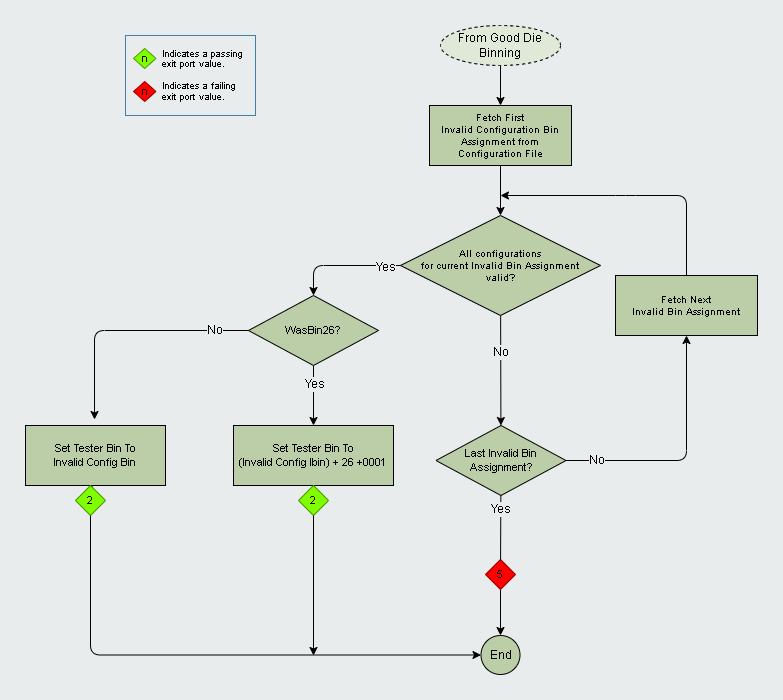

The diagram above was exported from draw.io. Its source (the exported page's mxGraphModel, read from the mxfile embedded in the PNG):
<mxGraphModel dx="1374" dy="910" grid="1" gridSize="10" guides="1" tooltips="1" connect="1" arrows="1" fold="1" page="1" pageScale="1" pageWidth="1400" pageHeight="850" background="#E9ECEC" math="0" shadow="0">
  <root>
    <mxCell id="0" />
    <mxCell id="1" parent="0" />
    <mxCell id="44" value="" style="edgeStyle=none;html=1;fontSize=12;" parent="1" source="2" target="43" edge="1">
      <mxGeometry relative="1" as="geometry" />
    </mxCell>
    <mxCell id="2" value="From Good Die Binning" style="ellipse;whiteSpace=wrap;html=1;fillColor=#E0E9D8;fontColor=#000000;dashed=1;" parent="1" vertex="1">
      <mxGeometry x="525" y="10" width="120" height="40" as="geometry" />
    </mxCell>
    <mxCell id="9" value="" style="edgeStyle=none;html=1;fontSize=11;" parent="1" source="3" target="5" edge="1">
      <mxGeometry relative="1" as="geometry" />
    </mxCell>
    <mxCell id="10" value="No" style="edgeLabel;html=1;align=center;verticalAlign=middle;resizable=0;points=[];fontSize=12;labelBackgroundColor=#E9ECEC;" parent="9" vertex="1" connectable="0">
      <mxGeometry x="-0.3314" y="-1" relative="1" as="geometry">
        <mxPoint as="offset" />
      </mxGeometry>
    </mxCell>
    <mxCell id="3" value="All configurations&lt;br style=&quot;font-size: 10px&quot;&gt;for current Invalid Bin Assignment&lt;br style=&quot;font-size: 10px&quot;&gt;valid?" style="rhombus;whiteSpace=wrap;html=1;fillColor=#BBCEA8;fontSize=10;" parent="1" vertex="1">
      <mxGeometry x="485" y="200" width="200" height="100" as="geometry" />
    </mxCell>
    <mxCell id="38" value="" style="edgeStyle=none;html=1;fontSize=10;startArrow=none;" parent="1" source="37" target="15" edge="1">
      <mxGeometry relative="1" as="geometry" />
    </mxCell>
    <mxCell id="5" value="Last Invalid Bin Assignment?" style="rhombus;whiteSpace=wrap;html=1;fillColor=#BBCEA8;fontSize=11;" parent="1" vertex="1">
      <mxGeometry x="520.5" y="410" width="130" height="70" as="geometry" />
    </mxCell>
    <mxCell id="15" value="End" style="ellipse;whiteSpace=wrap;html=1;aspect=fixed;fillColor=#BBCEA8;fontColor=#000000;" parent="1" vertex="1">
      <mxGeometry x="565.5" y="620" width="39" height="39" as="geometry" />
    </mxCell>
    <mxCell id="17" value="Set Tester Bin To&lt;br&gt;Invalid Config Bin" style="rounded=0;whiteSpace=wrap;html=1;labelBackgroundColor=none;fontSize=11;fillColor=#BBCEA8;" parent="1" vertex="1">
      <mxGeometry x="110" y="410" width="140" height="60" as="geometry" />
    </mxCell>
    <mxCell id="18" value="" style="edgeStyle=segmentEdgeStyle;endArrow=classic;html=1;fontSize=11;exitX=0;exitY=0.5;exitDx=0;exitDy=0;entryX=0.5;entryY=0;entryDx=0;entryDy=0;" parent="1" source="3" target="46" edge="1">
      <mxGeometry width="50" height="50" relative="1" as="geometry">
        <mxPoint x="610" y="310" as="sourcePoint" />
        <mxPoint x="360" y="270" as="targetPoint" />
      </mxGeometry>
    </mxCell>
    <mxCell id="19" value="Yes" style="edgeLabel;html=1;align=center;verticalAlign=middle;resizable=0;points=[];fontSize=12;labelBackgroundColor=#E9ECEC;" parent="18" vertex="1" connectable="0">
      <mxGeometry x="-0.728" y="1" relative="1" as="geometry">
        <mxPoint as="offset" />
      </mxGeometry>
    </mxCell>
    <mxCell id="27" value="Fetch Next&lt;br style=&quot;font-size: 10px&quot;&gt;Invalid Bin Assignment" style="rounded=0;whiteSpace=wrap;html=1;labelBackgroundColor=none;fontSize=10;strokeColor=#000000;fillColor=#BBCEA8;" parent="1" vertex="1">
      <mxGeometry x="700" y="260" width="142" height="60" as="geometry" />
    </mxCell>
    <mxCell id="30" value="" style="edgeStyle=segmentEdgeStyle;endArrow=classic;html=1;fontSize=10;exitX=1;exitY=0.5;exitDx=0;exitDy=0;entryX=0.5;entryY=1;entryDx=0;entryDy=0;" parent="1" source="5" target="27" edge="1">
      <mxGeometry width="50" height="50" relative="1" as="geometry">
        <mxPoint x="710" y="430" as="sourcePoint" />
        <mxPoint x="760" y="380" as="targetPoint" />
      </mxGeometry>
    </mxCell>
    <mxCell id="31" value="No" style="edgeLabel;html=1;align=center;verticalAlign=middle;resizable=0;points=[];fontSize=12;labelBackgroundColor=#E9ECEC;" parent="30" vertex="1" connectable="0">
      <mxGeometry x="-0.754" y="1" relative="1" as="geometry">
        <mxPoint as="offset" />
      </mxGeometry>
    </mxCell>
    <mxCell id="32" value="" style="edgeStyle=segmentEdgeStyle;endArrow=classic;html=1;fontSize=10;exitX=0.5;exitY=0;exitDx=0;exitDy=0;" parent="1" source="27" edge="1">
      <mxGeometry width="50" height="50" relative="1" as="geometry">
        <mxPoint x="710" y="265" as="sourcePoint" />
        <mxPoint x="585" y="180" as="targetPoint" />
        <Array as="points">
          <mxPoint x="710" y="180" />
          <mxPoint x="585" y="180" />
        </Array>
      </mxGeometry>
    </mxCell>
    <mxCell id="34" value="" style="group" parent="1" vertex="1" connectable="0">
      <mxGeometry x="210" y="20" width="130" height="80" as="geometry" />
    </mxCell>
    <mxCell id="23" value="&lt;font style=&quot;font-size: 9px&quot;&gt;Indicates a passing&lt;br style=&quot;font-size: 9px&quot;&gt;exit port value.&lt;br&gt;&lt;br&gt;Indicates a failing&lt;br&gt;exit port value.&lt;br&gt;&lt;/font&gt;" style="text;strokeColor=#4281A4;fillColor=none;html=1;fontSize=9;fontStyle=0;verticalAlign=middle;align=left;labelBackgroundColor=none;spacingLeft=35;" parent="34" vertex="1">
      <mxGeometry width="130" height="80" as="geometry" />
    </mxCell>
    <mxCell id="24" value="n" style="rhombus;whiteSpace=wrap;html=1;labelBackgroundColor=none;fontSize=11;fillColor=#80FF00;strokeColor=#4D9900;" parent="34" vertex="1">
      <mxGeometry x="8" y="13" width="22.5" height="20" as="geometry" />
    </mxCell>
    <mxCell id="33" value="n" style="rhombus;whiteSpace=wrap;html=1;labelBackgroundColor=none;fontSize=11;fillColor=#FF0000;strokeColor=#990000;" parent="34" vertex="1">
      <mxGeometry x="8" y="46" width="22.5" height="20" as="geometry" />
    </mxCell>
    <mxCell id="47" value="" style="edgeStyle=none;html=1;" edge="1" parent="1" source="21" target="17">
      <mxGeometry relative="1" as="geometry" />
    </mxCell>
    <mxCell id="21" value="2" style="rhombus;whiteSpace=wrap;html=1;labelBackgroundColor=none;fontSize=11;fillColor=#80FF00;strokeColor=#4D9900;" parent="1" vertex="1">
      <mxGeometry x="160" y="470" width="30" height="30" as="geometry" />
    </mxCell>
    <mxCell id="37" value="5" style="rhombus;whiteSpace=wrap;html=1;labelBackgroundColor=none;fontSize=11;fillColor=#FF0000;strokeColor=#990000;" parent="1" vertex="1">
      <mxGeometry x="570" y="544" width="30" height="30" as="geometry" />
    </mxCell>
    <mxCell id="40" value="" style="edgeStyle=none;html=1;fontSize=10;endArrow=none;" parent="1" source="5" target="37" edge="1">
      <mxGeometry relative="1" as="geometry">
        <mxPoint x="585.1662404092071" y="523.9104859335039" as="sourcePoint" />
        <mxPoint x="585.5" y="594" as="targetPoint" />
      </mxGeometry>
    </mxCell>
    <mxCell id="41" value="Yes" style="edgeLabel;html=1;align=center;verticalAlign=middle;resizable=0;points=[];fontSize=12;labelBackgroundColor=#E9ECEC;" parent="40" vertex="1" connectable="0">
      <mxGeometry x="-0.7448" y="-1" relative="1" as="geometry">
        <mxPoint y="6" as="offset" />
      </mxGeometry>
    </mxCell>
    <mxCell id="42" value="" style="edgeStyle=segmentEdgeStyle;endArrow=classic;html=1;fontSize=10;exitX=0.5;exitY=1;exitDx=0;exitDy=0;entryX=0;entryY=0.5;entryDx=0;entryDy=0;" parent="1" source="21" target="15" edge="1">
      <mxGeometry width="50" height="50" relative="1" as="geometry">
        <mxPoint x="640" y="424" as="sourcePoint" />
        <mxPoint x="690" y="374" as="targetPoint" />
        <Array as="points">
          <mxPoint x="175" y="640" />
          <mxPoint x="566" y="640" />
        </Array>
      </mxGeometry>
    </mxCell>
    <mxCell id="45" value="" style="edgeStyle=none;html=1;fontSize=12;" parent="1" source="43" target="3" edge="1">
      <mxGeometry relative="1" as="geometry" />
    </mxCell>
    <mxCell id="43" value="Fetch First&lt;br style=&quot;font-size: 10px&quot;&gt;Invalid Configuration Bin Assignment from Configuration File" style="rounded=0;whiteSpace=wrap;html=1;labelBackgroundColor=none;fontSize=10;strokeColor=#000000;fillColor=#BBCEA8;" parent="1" vertex="1">
      <mxGeometry x="514" y="90" width="142" height="60" as="geometry" />
    </mxCell>
    <mxCell id="49" value="" style="edgeStyle=none;html=1;" edge="1" parent="1" source="46" target="48">
      <mxGeometry relative="1" as="geometry" />
    </mxCell>
    <mxCell id="55" value="Yes" style="edgeLabel;html=1;align=center;verticalAlign=middle;resizable=0;points=[];fontSize=12;labelBackgroundColor=#E9ECEC;" vertex="1" connectable="0" parent="49">
      <mxGeometry x="-0.4" relative="1" as="geometry">
        <mxPoint as="offset" />
      </mxGeometry>
    </mxCell>
    <mxCell id="46" value="WasBin26?" style="rhombus;whiteSpace=wrap;html=1;fillColor=#BBCEA8;fontSize=11;" vertex="1" parent="1">
      <mxGeometry x="333" y="280" width="130" height="70" as="geometry" />
    </mxCell>
    <mxCell id="48" value="Set Tester Bin To&lt;br&gt;(Invalid Config Ibin) + 26 +0001" style="rounded=0;whiteSpace=wrap;html=1;labelBackgroundColor=none;fontSize=11;fillColor=#BBCEA8;" vertex="1" parent="1">
      <mxGeometry x="318" y="410" width="160" height="60" as="geometry" />
    </mxCell>
    <mxCell id="51" value="" style="edgeStyle=segmentEdgeStyle;endArrow=classic;html=1;exitX=0;exitY=0.5;exitDx=0;exitDy=0;entryX=0.493;entryY=-0.1;entryDx=0;entryDy=0;entryPerimeter=0;" edge="1" parent="1" source="46" target="17">
      <mxGeometry width="50" height="50" relative="1" as="geometry">
        <mxPoint x="220" y="280" as="sourcePoint" />
        <mxPoint x="270" y="230" as="targetPoint" />
      </mxGeometry>
    </mxCell>
    <mxCell id="54" value="No" style="edgeLabel;html=1;align=center;verticalAlign=middle;resizable=0;points=[];labelBackgroundColor=#E9ECEC;fontSize=12;" vertex="1" connectable="0" parent="51">
      <mxGeometry x="-0.7119" y="-1" relative="1" as="geometry">
        <mxPoint as="offset" />
      </mxGeometry>
    </mxCell>
    <mxCell id="52" value="2" style="rhombus;whiteSpace=wrap;html=1;labelBackgroundColor=none;fontSize=11;fillColor=#80FF00;strokeColor=#4D9900;" vertex="1" parent="1">
      <mxGeometry x="383" y="470" width="30" height="30" as="geometry" />
    </mxCell>
    <mxCell id="53" value="" style="edgeStyle=segmentEdgeStyle;endArrow=classic;html=1;exitX=0.5;exitY=1;exitDx=0;exitDy=0;" edge="1" parent="1" source="52">
      <mxGeometry width="50" height="50" relative="1" as="geometry">
        <mxPoint x="400" y="390" as="sourcePoint" />
        <mxPoint x="398" y="640" as="targetPoint" />
      </mxGeometry>
    </mxCell>
  </root>
</mxGraphModel>